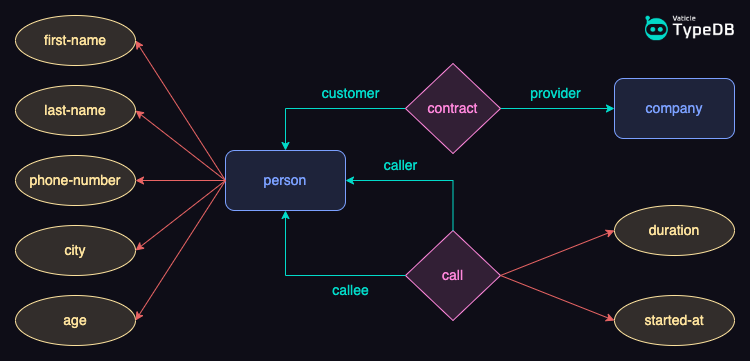

The diagram above was exported from draw.io. Its source (the exported page's mxGraphModel, read from the mxfile embedded in the PNG):
<mxGraphModel dx="954" dy="674" grid="1" gridSize="10" guides="1" tooltips="1" connect="1" arrows="1" fold="1" page="1" pageScale="1" pageWidth="850" pageHeight="1100" background="#0e0d17" math="0" shadow="0" extFonts="Permanent Marker^https://fonts.googleapis.com/css?family=Permanent+Marker">
  <root>
    <mxCell id="0" />
    <mxCell id="1" parent="0" />
    <mxCell id="Q_FAGsIZIOcWSw_DYxr6-61" style="rounded=0;orthogonalLoop=1;jettySize=auto;html=1;fontSize=14;fillColor=#d5e8d4;strokeColor=#e96464;entryX=1;entryY=0.5;entryDx=0;entryDy=0;exitX=0;exitY=0.5;exitDx=0;exitDy=0;" parent="1" source="_uZtgcF9HMFRHACT1n8V-5" target="Q_FAGsIZIOcWSw_DYxr6-59" edge="1">
      <mxGeometry relative="1" as="geometry">
        <mxPoint x="380" y="70" as="sourcePoint" />
        <mxPoint x="310" y="71" as="targetPoint" />
      </mxGeometry>
    </mxCell>
    <mxCell id="Q_FAGsIZIOcWSw_DYxr6-26" value="&lt;font style=&quot;font-size: 14px;&quot;&gt;company&lt;br&gt;&lt;/font&gt;" style="rounded=1;whiteSpace=wrap;html=1;direction=east;flipV=0;strokeColor=#7ba0ff;fillColor=#1e233a;fontColor=#7ba0ff;" parent="1" vertex="1">
      <mxGeometry x="639" y="103" width="120" height="60" as="geometry" />
    </mxCell>
    <mxCell id="Q_FAGsIZIOcWSw_DYxr6-45" style="edgeStyle=orthogonalEdgeStyle;rounded=0;orthogonalLoop=1;jettySize=auto;html=1;exitX=1;exitY=0.5;exitDx=0;exitDy=0;fontSize=14;fillColor=#f8cecc;strokeColor=#02dac9;fontColor=#02dac9;entryX=0;entryY=0.5;entryDx=0;entryDy=0;" parent="1" source="Q_FAGsIZIOcWSw_DYxr6-44" target="Q_FAGsIZIOcWSw_DYxr6-26" edge="1">
      <mxGeometry relative="1" as="geometry">
        <mxPoint x="781" y="541" as="targetPoint" />
      </mxGeometry>
    </mxCell>
    <mxCell id="Q_FAGsIZIOcWSw_DYxr6-48" style="edgeStyle=orthogonalEdgeStyle;rounded=0;orthogonalLoop=1;jettySize=auto;html=1;exitX=0;exitY=0.5;exitDx=0;exitDy=0;fontSize=14;fillColor=#f8cecc;strokeColor=#02dac9;fontColor=#02dac9;entryX=0.5;entryY=0;entryDx=0;entryDy=0;" parent="1" source="Q_FAGsIZIOcWSw_DYxr6-44" target="_uZtgcF9HMFRHACT1n8V-5" edge="1">
      <mxGeometry relative="1" as="geometry">
        <mxPoint x="558.5" y="638" as="targetPoint" />
      </mxGeometry>
    </mxCell>
    <mxCell id="Q_FAGsIZIOcWSw_DYxr6-44" value="contract" style="rhombus;whiteSpace=wrap;html=1;fontSize=14;fontColor=#ff87dc;strokeColor=#ff87dc;fillColor=#321f35;" parent="1" vertex="1">
      <mxGeometry x="430" y="88" width="95" height="90" as="geometry" />
    </mxCell>
    <mxCell id="Q_FAGsIZIOcWSw_DYxr6-59" value="first-name" style="ellipse;whiteSpace=wrap;html=1;fontSize=14;fontColor=#ffe49e;strokeColor=#fee39e;fillColor=#322d2b;" parent="1" vertex="1">
      <mxGeometry x="40" y="40" width="120" height="50" as="geometry" />
    </mxCell>
    <mxCell id="Q_FAGsIZIOcWSw_DYxr6-89" value="customer" style="text;html=1;align=center;verticalAlign=middle;resizable=0;points=[];autosize=1;strokeColor=none;fillColor=none;fontSize=14;fontColor=#02dac9;" parent="1" vertex="1">
      <mxGeometry x="335" y="103" width="80" height="30" as="geometry" />
    </mxCell>
    <mxCell id="_uZtgcF9HMFRHACT1n8V-1" value="last-name" style="ellipse;whiteSpace=wrap;html=1;fontSize=14;fontColor=#ffe49e;strokeColor=#fee39e;fillColor=#322d2b;" parent="1" vertex="1">
      <mxGeometry x="40" y="110" width="120" height="50" as="geometry" />
    </mxCell>
    <mxCell id="_uZtgcF9HMFRHACT1n8V-2" value="phone-number" style="ellipse;whiteSpace=wrap;html=1;fontSize=14;fontColor=#ffe49e;strokeColor=#fee39e;fillColor=#322d2b;" parent="1" vertex="1">
      <mxGeometry x="40" y="180" width="120" height="50" as="geometry" />
    </mxCell>
    <mxCell id="_uZtgcF9HMFRHACT1n8V-3" value="city" style="ellipse;whiteSpace=wrap;html=1;fontSize=14;fontColor=#ffe49e;strokeColor=#fee39e;fillColor=#322d2b;" parent="1" vertex="1">
      <mxGeometry x="40" y="250" width="120" height="50" as="geometry" />
    </mxCell>
    <mxCell id="_uZtgcF9HMFRHACT1n8V-4" value="age" style="ellipse;whiteSpace=wrap;html=1;fontSize=14;fontColor=#ffe49e;strokeColor=#fee39e;fillColor=#322d2b;" parent="1" vertex="1">
      <mxGeometry x="40" y="320" width="120" height="50" as="geometry" />
    </mxCell>
    <mxCell id="_uZtgcF9HMFRHACT1n8V-5" value="&lt;font style=&quot;font-size: 14px;&quot;&gt;person&lt;br&gt;&lt;/font&gt;" style="rounded=1;whiteSpace=wrap;html=1;direction=east;flipV=0;strokeColor=#7ba0ff;fillColor=#1e233a;fontColor=#7ba0ff;" parent="1" vertex="1">
      <mxGeometry x="250" y="175" width="120" height="60" as="geometry" />
    </mxCell>
    <mxCell id="_uZtgcF9HMFRHACT1n8V-6" style="rounded=0;orthogonalLoop=1;jettySize=auto;html=1;fontSize=14;fillColor=#d5e8d4;strokeColor=#e96464;entryX=1;entryY=0.5;entryDx=0;entryDy=0;exitX=0;exitY=0.5;exitDx=0;exitDy=0;" parent="1" source="_uZtgcF9HMFRHACT1n8V-5" target="_uZtgcF9HMFRHACT1n8V-1" edge="1">
      <mxGeometry relative="1" as="geometry">
        <mxPoint x="240" y="220" as="sourcePoint" />
        <mxPoint x="170" y="75" as="targetPoint" />
      </mxGeometry>
    </mxCell>
    <mxCell id="_uZtgcF9HMFRHACT1n8V-7" style="rounded=0;orthogonalLoop=1;jettySize=auto;html=1;fontSize=14;fillColor=#d5e8d4;strokeColor=#e96464;entryX=1;entryY=0.5;entryDx=0;entryDy=0;exitX=0;exitY=0.5;exitDx=0;exitDy=0;" parent="1" source="_uZtgcF9HMFRHACT1n8V-5" target="_uZtgcF9HMFRHACT1n8V-2" edge="1">
      <mxGeometry relative="1" as="geometry">
        <mxPoint x="280" y="220" as="sourcePoint" />
        <mxPoint x="170" y="145" as="targetPoint" />
      </mxGeometry>
    </mxCell>
    <mxCell id="_uZtgcF9HMFRHACT1n8V-8" style="rounded=0;orthogonalLoop=1;jettySize=auto;html=1;fontSize=14;fillColor=#d5e8d4;strokeColor=#e96464;entryX=1;entryY=0.5;entryDx=0;entryDy=0;exitX=0;exitY=0.5;exitDx=0;exitDy=0;" parent="1" source="_uZtgcF9HMFRHACT1n8V-5" target="_uZtgcF9HMFRHACT1n8V-3" edge="1">
      <mxGeometry relative="1" as="geometry">
        <mxPoint x="280" y="220" as="sourcePoint" />
        <mxPoint x="170" y="215" as="targetPoint" />
      </mxGeometry>
    </mxCell>
    <mxCell id="_uZtgcF9HMFRHACT1n8V-9" style="rounded=0;orthogonalLoop=1;jettySize=auto;html=1;fontSize=14;fillColor=#d5e8d4;strokeColor=#e96464;entryX=1;entryY=0.5;entryDx=0;entryDy=0;exitX=0;exitY=0.5;exitDx=0;exitDy=0;" parent="1" source="_uZtgcF9HMFRHACT1n8V-5" target="_uZtgcF9HMFRHACT1n8V-4" edge="1">
      <mxGeometry relative="1" as="geometry">
        <mxPoint x="280" y="220" as="sourcePoint" />
        <mxPoint x="170" y="285" as="targetPoint" />
      </mxGeometry>
    </mxCell>
    <mxCell id="_uZtgcF9HMFRHACT1n8V-10" value="call" style="rhombus;whiteSpace=wrap;html=1;fontSize=14;fontColor=#ff87dc;strokeColor=#ff87dc;fillColor=#321f35;" parent="1" vertex="1">
      <mxGeometry x="430" y="255" width="95" height="90" as="geometry" />
    </mxCell>
    <mxCell id="_uZtgcF9HMFRHACT1n8V-11" style="edgeStyle=orthogonalEdgeStyle;rounded=0;orthogonalLoop=1;jettySize=auto;html=1;exitX=0.5;exitY=0;exitDx=0;exitDy=0;fontSize=14;fillColor=#f8cecc;strokeColor=#02dac9;fontColor=#02dac9;entryX=1;entryY=0.5;entryDx=0;entryDy=0;" parent="1" source="_uZtgcF9HMFRHACT1n8V-10" target="_uZtgcF9HMFRHACT1n8V-5" edge="1">
      <mxGeometry relative="1" as="geometry">
        <mxPoint x="440" y="95" as="sourcePoint" />
        <mxPoint x="320" y="185" as="targetPoint" />
      </mxGeometry>
    </mxCell>
    <mxCell id="_uZtgcF9HMFRHACT1n8V-12" style="edgeStyle=orthogonalEdgeStyle;rounded=0;orthogonalLoop=1;jettySize=auto;html=1;exitX=0;exitY=0.5;exitDx=0;exitDy=0;fontSize=14;fillColor=#f8cecc;strokeColor=#02dac9;fontColor=#02dac9;entryX=0.5;entryY=1;entryDx=0;entryDy=0;" parent="1" source="_uZtgcF9HMFRHACT1n8V-10" target="_uZtgcF9HMFRHACT1n8V-5" edge="1">
      <mxGeometry relative="1" as="geometry">
        <mxPoint x="488" y="300" as="sourcePoint" />
        <mxPoint x="380" y="215" as="targetPoint" />
      </mxGeometry>
    </mxCell>
    <mxCell id="_uZtgcF9HMFRHACT1n8V-13" style="rounded=0;orthogonalLoop=1;jettySize=auto;html=1;fontSize=14;fillColor=#d5e8d4;strokeColor=#e96464;exitX=1;exitY=0.5;exitDx=0;exitDy=0;entryX=0;entryY=0.5;entryDx=0;entryDy=0;" parent="1" source="_uZtgcF9HMFRHACT1n8V-10" target="_uZtgcF9HMFRHACT1n8V-14" edge="1">
      <mxGeometry relative="1" as="geometry">
        <mxPoint x="260" y="180" as="sourcePoint" />
        <mxPoint x="630" y="275" as="targetPoint" />
      </mxGeometry>
    </mxCell>
    <mxCell id="_uZtgcF9HMFRHACT1n8V-14" value="duration" style="ellipse;whiteSpace=wrap;html=1;fontSize=14;fontColor=#ffe49e;strokeColor=#fee39e;fillColor=#322d2b;" parent="1" vertex="1">
      <mxGeometry x="639" y="230" width="120" height="50" as="geometry" />
    </mxCell>
    <mxCell id="_uZtgcF9HMFRHACT1n8V-15" value="started-at" style="ellipse;whiteSpace=wrap;html=1;fontSize=14;fontColor=#ffe49e;strokeColor=#fee39e;fillColor=#322d2b;" parent="1" vertex="1">
      <mxGeometry x="639" y="320" width="120" height="50" as="geometry" />
    </mxCell>
    <mxCell id="_uZtgcF9HMFRHACT1n8V-16" style="rounded=0;orthogonalLoop=1;jettySize=auto;html=1;fontSize=14;fillColor=#d5e8d4;strokeColor=#e96464;exitX=1;exitY=0.5;exitDx=0;exitDy=0;entryX=0;entryY=0.5;entryDx=0;entryDy=0;" parent="1" source="_uZtgcF9HMFRHACT1n8V-10" target="_uZtgcF9HMFRHACT1n8V-15" edge="1">
      <mxGeometry relative="1" as="geometry">
        <mxPoint x="535" y="310" as="sourcePoint" />
        <mxPoint x="660" y="265" as="targetPoint" />
      </mxGeometry>
    </mxCell>
    <mxCell id="_uZtgcF9HMFRHACT1n8V-17" value="provider" style="text;html=1;align=center;verticalAlign=middle;resizable=0;points=[];autosize=1;strokeColor=none;fillColor=none;fontSize=14;fontColor=#02dac9;" parent="1" vertex="1">
      <mxGeometry x="545" y="103" width="70" height="30" as="geometry" />
    </mxCell>
    <mxCell id="_uZtgcF9HMFRHACT1n8V-18" value="caller" style="text;html=1;align=center;verticalAlign=middle;resizable=0;points=[];autosize=1;strokeColor=none;fillColor=none;fontSize=14;fontColor=#02dac9;" parent="1" vertex="1">
      <mxGeometry x="395" y="175" width="60" height="30" as="geometry" />
    </mxCell>
    <mxCell id="_uZtgcF9HMFRHACT1n8V-19" value="callee" style="text;html=1;align=center;verticalAlign=middle;resizable=0;points=[];autosize=1;strokeColor=none;fillColor=none;fontSize=14;fontColor=#02dac9;" parent="1" vertex="1">
      <mxGeometry x="345" y="300" width="60" height="30" as="geometry" />
    </mxCell>
    <mxCell id="fyfqK8er5YhOzvf51BBX-1" value="" style="shape=image;verticalLabelPosition=bottom;labelBackgroundColor=default;verticalAlign=top;aspect=fixed;imageAspect=0;image=data:image/png,(base64 omitted: 8084 chars);" vertex="1" parent="1">
      <mxGeometry x="670" y="40" width="89" height="25.18" as="geometry" />
    </mxCell>
  </root>
</mxGraphModel>